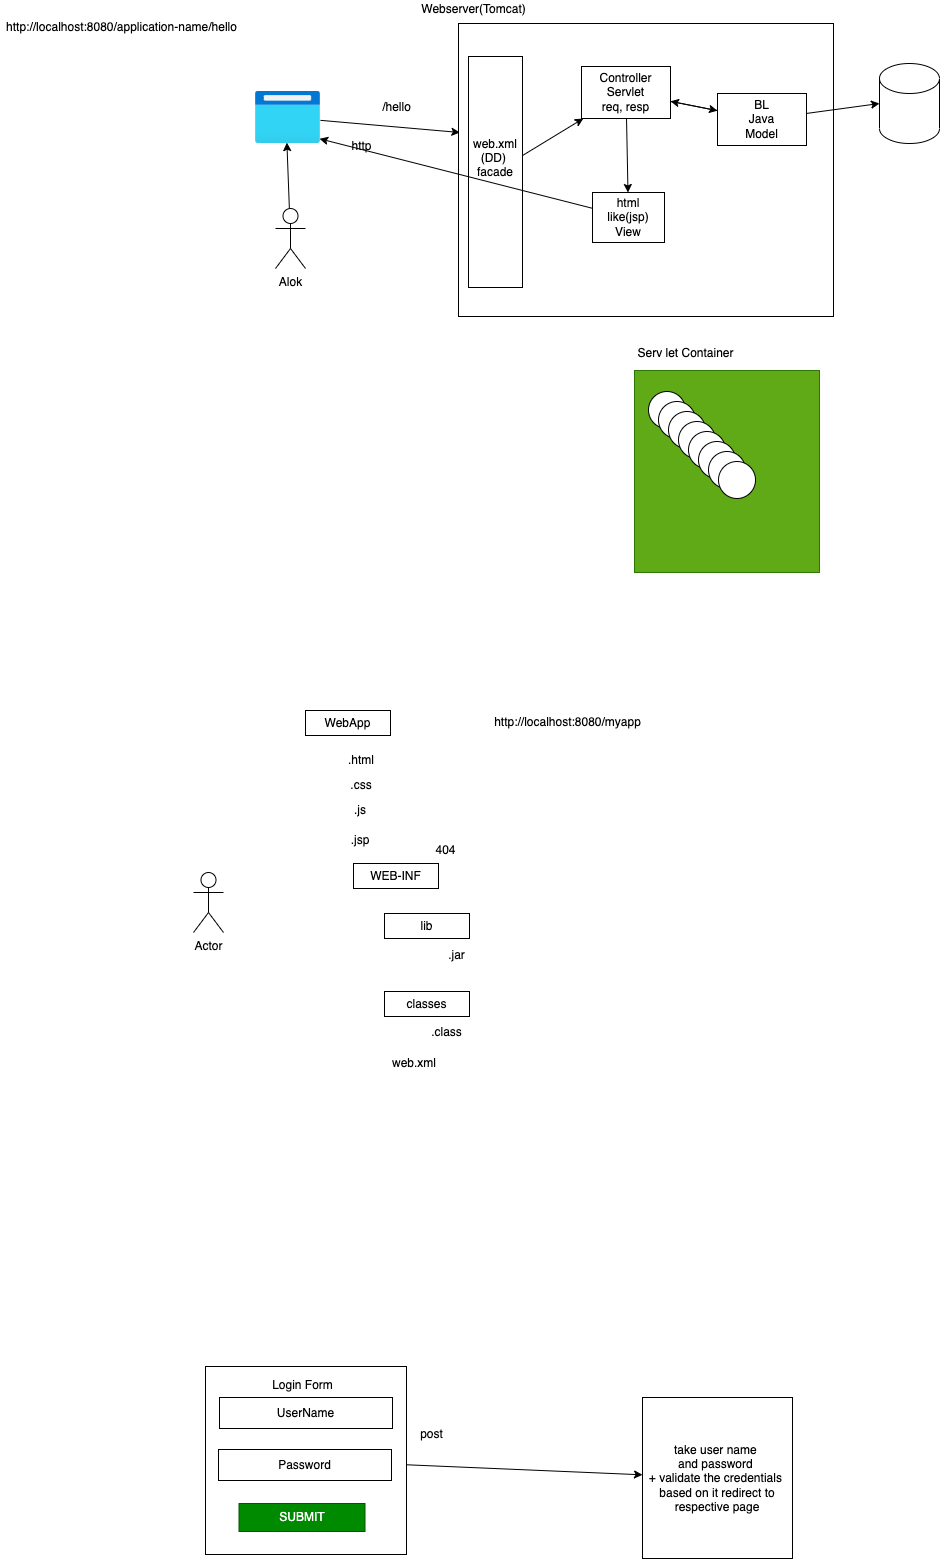

The diagram above was exported from draw.io. Its source (the exported page's mxGraphModel, read from the mxfile embedded in the PNG):
<mxGraphModel dx="1191" dy="531" grid="0" gridSize="10" guides="1" tooltips="1" connect="1" arrows="1" fold="1" page="0" pageScale="1" pageWidth="827" pageHeight="1169" math="0" shadow="0">
  <root>
    <mxCell id="0" />
    <mxCell id="1" parent="0" />
    <mxCell id="11" value="" style="rounded=0;whiteSpace=wrap;html=1;" vertex="1" parent="1">
      <mxGeometry x="248" y="229" width="375" height="293" as="geometry" />
    </mxCell>
    <mxCell id="4" style="edgeStyle=none;html=1;entryX=0;entryY=0.5;entryDx=0;entryDy=0;entryPerimeter=0;" edge="1" parent="1" source="2" target="3">
      <mxGeometry relative="1" as="geometry" />
    </mxCell>
    <mxCell id="18" style="edgeStyle=none;html=1;" edge="1" parent="1" source="2" target="15">
      <mxGeometry relative="1" as="geometry" />
    </mxCell>
    <mxCell id="2" value="BL&lt;br&gt;Java&lt;br&gt;Model" style="rounded=0;whiteSpace=wrap;html=1;" vertex="1" parent="1">
      <mxGeometry x="507" y="299" width="89" height="52" as="geometry" />
    </mxCell>
    <mxCell id="3" value="" style="shape=cylinder3;whiteSpace=wrap;html=1;boundedLbl=1;backgroundOutline=1;size=15;" vertex="1" parent="1">
      <mxGeometry x="669" y="269" width="60" height="80" as="geometry" />
    </mxCell>
    <mxCell id="9" style="edgeStyle=none;html=1;" edge="1" parent="1" source="5">
      <mxGeometry relative="1" as="geometry">
        <mxPoint x="249.40414428710938" y="338" as="targetPoint" />
      </mxGeometry>
    </mxCell>
    <mxCell id="5" value="" style="aspect=fixed;html=1;points=[];align=center;image;fontSize=12;image=img/lib/azure2/general/Browser.svg;" vertex="1" parent="1">
      <mxGeometry x="45" y="297" width="65" height="52" as="geometry" />
    </mxCell>
    <mxCell id="7" style="edgeStyle=none;html=1;entryX=0.483;entryY=0.983;entryDx=0;entryDy=0;entryPerimeter=0;" edge="1" parent="1" source="6" target="5">
      <mxGeometry relative="1" as="geometry" />
    </mxCell>
    <mxCell id="6" value="Alok" style="shape=umlActor;verticalLabelPosition=bottom;verticalAlign=top;html=1;outlineConnect=0;" vertex="1" parent="1">
      <mxGeometry x="65" y="414" width="30" height="60" as="geometry" />
    </mxCell>
    <mxCell id="10" value="http" style="text;html=1;align=center;verticalAlign=middle;resizable=0;points=[];autosize=1;strokeColor=none;fillColor=none;" vertex="1" parent="1">
      <mxGeometry x="136" y="343" width="30" height="18" as="geometry" />
    </mxCell>
    <mxCell id="12" value="Webserver(Tomcat)" style="text;html=1;align=center;verticalAlign=middle;resizable=0;points=[];autosize=1;strokeColor=none;fillColor=none;" vertex="1" parent="1">
      <mxGeometry x="206" y="206" width="114" height="18" as="geometry" />
    </mxCell>
    <mxCell id="16" style="edgeStyle=none;html=1;" edge="1" parent="1" source="13" target="15">
      <mxGeometry relative="1" as="geometry" />
    </mxCell>
    <mxCell id="13" value="web.xml&lt;br&gt;(DD)&amp;nbsp;&lt;br&gt;facade&lt;br&gt;&lt;br&gt;&lt;br&gt;" style="rounded=0;whiteSpace=wrap;html=1;" vertex="1" parent="1">
      <mxGeometry x="258" y="262" width="54" height="231" as="geometry" />
    </mxCell>
    <mxCell id="14" value="/hello" style="text;html=1;align=center;verticalAlign=middle;resizable=0;points=[];autosize=1;strokeColor=none;fillColor=none;" vertex="1" parent="1">
      <mxGeometry x="166" y="304" width="39" height="18" as="geometry" />
    </mxCell>
    <mxCell id="17" style="edgeStyle=none;html=1;" edge="1" parent="1" source="15" target="2">
      <mxGeometry relative="1" as="geometry" />
    </mxCell>
    <mxCell id="20" style="edgeStyle=none;html=1;" edge="1" parent="1" source="15" target="19">
      <mxGeometry relative="1" as="geometry" />
    </mxCell>
    <mxCell id="15" value="Controller&lt;br&gt;Servlet&lt;br&gt;req, resp" style="rounded=0;whiteSpace=wrap;html=1;" vertex="1" parent="1">
      <mxGeometry x="371" y="272" width="89" height="52" as="geometry" />
    </mxCell>
    <mxCell id="21" style="edgeStyle=none;html=1;entryX=0.986;entryY=0.909;entryDx=0;entryDy=0;entryPerimeter=0;" edge="1" parent="1" source="19" target="5">
      <mxGeometry relative="1" as="geometry" />
    </mxCell>
    <mxCell id="19" value="html&lt;br&gt;like(jsp)&lt;br&gt;View" style="rounded=0;whiteSpace=wrap;html=1;" vertex="1" parent="1">
      <mxGeometry x="382" y="398" width="72" height="50" as="geometry" />
    </mxCell>
    <mxCell id="24" value="http://localhost:8080/application-name/hello" style="text;html=1;align=center;verticalAlign=middle;resizable=0;points=[];autosize=1;strokeColor=none;fillColor=none;" vertex="1" parent="1">
      <mxGeometry x="-210" y="224" width="241" height="18" as="geometry" />
    </mxCell>
    <mxCell id="25" value="" style="rounded=0;whiteSpace=wrap;html=1;fillColor=#60a917;fontColor=#ffffff;strokeColor=#2D7600;" vertex="1" parent="1">
      <mxGeometry x="424" y="576" width="185" height="202" as="geometry" />
    </mxCell>
    <mxCell id="26" value="Serv let Container" style="text;html=1;align=center;verticalAlign=middle;resizable=0;points=[];autosize=1;strokeColor=none;fillColor=none;" vertex="1" parent="1">
      <mxGeometry x="422" y="550" width="106" height="18" as="geometry" />
    </mxCell>
    <mxCell id="27" value="" style="ellipse;whiteSpace=wrap;html=1;aspect=fixed;" vertex="1" parent="1">
      <mxGeometry x="438" y="597" width="37" height="37" as="geometry" />
    </mxCell>
    <mxCell id="28" value="" style="ellipse;whiteSpace=wrap;html=1;aspect=fixed;" vertex="1" parent="1">
      <mxGeometry x="448" y="607" width="37" height="37" as="geometry" />
    </mxCell>
    <mxCell id="29" value="" style="ellipse;whiteSpace=wrap;html=1;aspect=fixed;" vertex="1" parent="1">
      <mxGeometry x="458" y="617" width="37" height="37" as="geometry" />
    </mxCell>
    <mxCell id="30" value="" style="ellipse;whiteSpace=wrap;html=1;aspect=fixed;" vertex="1" parent="1">
      <mxGeometry x="468" y="627" width="37" height="37" as="geometry" />
    </mxCell>
    <mxCell id="31" value="" style="ellipse;whiteSpace=wrap;html=1;aspect=fixed;" vertex="1" parent="1">
      <mxGeometry x="478" y="637" width="37" height="37" as="geometry" />
    </mxCell>
    <mxCell id="32" value="" style="ellipse;whiteSpace=wrap;html=1;aspect=fixed;" vertex="1" parent="1">
      <mxGeometry x="488" y="647" width="37" height="37" as="geometry" />
    </mxCell>
    <mxCell id="33" value="" style="ellipse;whiteSpace=wrap;html=1;aspect=fixed;" vertex="1" parent="1">
      <mxGeometry x="498" y="657" width="37" height="37" as="geometry" />
    </mxCell>
    <mxCell id="34" value="" style="ellipse;whiteSpace=wrap;html=1;aspect=fixed;" vertex="1" parent="1">
      <mxGeometry x="508" y="667" width="37" height="37" as="geometry" />
    </mxCell>
    <mxCell id="35" value="WebApp" style="rounded=0;whiteSpace=wrap;html=1;" vertex="1" parent="1">
      <mxGeometry x="95" y="916" width="85" height="25" as="geometry" />
    </mxCell>
    <mxCell id="36" value=".html" style="text;html=1;strokeColor=none;fillColor=none;align=center;verticalAlign=middle;whiteSpace=wrap;rounded=0;" vertex="1" parent="1">
      <mxGeometry x="121" y="951" width="60" height="30" as="geometry" />
    </mxCell>
    <mxCell id="37" value=".css" style="text;html=1;strokeColor=none;fillColor=none;align=center;verticalAlign=middle;whiteSpace=wrap;rounded=0;" vertex="1" parent="1">
      <mxGeometry x="121" y="976" width="60" height="30" as="geometry" />
    </mxCell>
    <mxCell id="38" value=".js" style="text;html=1;strokeColor=none;fillColor=none;align=center;verticalAlign=middle;whiteSpace=wrap;rounded=0;" vertex="1" parent="1">
      <mxGeometry x="120" y="1001" width="60" height="30" as="geometry" />
    </mxCell>
    <mxCell id="39" value=".jsp" style="text;html=1;strokeColor=none;fillColor=none;align=center;verticalAlign=middle;whiteSpace=wrap;rounded=0;" vertex="1" parent="1">
      <mxGeometry x="120" y="1031" width="60" height="30" as="geometry" />
    </mxCell>
    <mxCell id="40" value="WEB-INF" style="rounded=0;whiteSpace=wrap;html=1;" vertex="1" parent="1">
      <mxGeometry x="143" y="1069" width="85" height="25" as="geometry" />
    </mxCell>
    <mxCell id="41" value="404" style="text;html=1;align=center;verticalAlign=middle;resizable=0;points=[];autosize=1;strokeColor=none;fillColor=none;" vertex="1" parent="1">
      <mxGeometry x="220" y="1047" width="30" height="18" as="geometry" />
    </mxCell>
    <mxCell id="42" value="Actor" style="shape=umlActor;verticalLabelPosition=bottom;verticalAlign=top;html=1;outlineConnect=0;" vertex="1" parent="1">
      <mxGeometry x="-17" y="1078" width="30" height="60" as="geometry" />
    </mxCell>
    <mxCell id="43" value="lib" style="rounded=0;whiteSpace=wrap;html=1;" vertex="1" parent="1">
      <mxGeometry x="174" y="1119" width="85" height="25" as="geometry" />
    </mxCell>
    <mxCell id="44" value="classes" style="rounded=0;whiteSpace=wrap;html=1;" vertex="1" parent="1">
      <mxGeometry x="174" y="1197" width="85" height="25" as="geometry" />
    </mxCell>
    <mxCell id="45" value="web.xml" style="text;html=1;strokeColor=none;fillColor=none;align=center;verticalAlign=middle;whiteSpace=wrap;rounded=0;" vertex="1" parent="1">
      <mxGeometry x="174" y="1254" width="60" height="30" as="geometry" />
    </mxCell>
    <mxCell id="46" value=".jar" style="text;html=1;align=center;verticalAlign=middle;resizable=0;points=[];autosize=1;strokeColor=none;fillColor=none;" vertex="1" parent="1">
      <mxGeometry x="232" y="1152" width="27" height="18" as="geometry" />
    </mxCell>
    <mxCell id="47" value=".class" style="text;html=1;align=center;verticalAlign=middle;resizable=0;points=[];autosize=1;strokeColor=none;fillColor=none;" vertex="1" parent="1">
      <mxGeometry x="215" y="1229" width="41" height="18" as="geometry" />
    </mxCell>
    <mxCell id="48" value="http://localhost:8080/myapp" style="text;html=1;align=center;verticalAlign=middle;resizable=0;points=[];autosize=1;strokeColor=none;fillColor=none;" vertex="1" parent="1">
      <mxGeometry x="278" y="919" width="157" height="18" as="geometry" />
    </mxCell>
    <mxCell id="54" style="edgeStyle=none;html=1;" edge="1" parent="1" source="49" target="56">
      <mxGeometry relative="1" as="geometry">
        <mxPoint x="370.2041931152344" y="1649.5333658854165" as="targetPoint" />
      </mxGeometry>
    </mxCell>
    <mxCell id="49" value="" style="rounded=0;whiteSpace=wrap;html=1;" vertex="1" parent="1">
      <mxGeometry x="-5" y="1572" width="201" height="188" as="geometry" />
    </mxCell>
    <mxCell id="50" value="UserName" style="rounded=0;whiteSpace=wrap;html=1;" vertex="1" parent="1">
      <mxGeometry x="9" y="1603" width="173" height="31" as="geometry" />
    </mxCell>
    <mxCell id="51" value="Login Form" style="text;html=1;align=center;verticalAlign=middle;resizable=0;points=[];autosize=1;strokeColor=none;fillColor=none;" vertex="1" parent="1">
      <mxGeometry x="56" y="1582" width="71" height="18" as="geometry" />
    </mxCell>
    <mxCell id="52" value="Password" style="rounded=0;whiteSpace=wrap;html=1;" vertex="1" parent="1">
      <mxGeometry x="8" y="1655" width="173" height="31" as="geometry" />
    </mxCell>
    <mxCell id="53" value="SUBMIT" style="rounded=0;whiteSpace=wrap;html=1;fillColor=#008a00;fontColor=#ffffff;strokeColor=#005700;" vertex="1" parent="1">
      <mxGeometry x="28.5" y="1709" width="126" height="28" as="geometry" />
    </mxCell>
    <mxCell id="55" value="post" style="text;html=1;align=center;verticalAlign=middle;resizable=0;points=[];autosize=1;strokeColor=none;fillColor=none;" vertex="1" parent="1">
      <mxGeometry x="204" y="1631" width="33" height="18" as="geometry" />
    </mxCell>
    <mxCell id="56" value="take user name&amp;nbsp;&lt;br&gt;and password&amp;nbsp;&lt;br&gt;+ validate the credentials&amp;nbsp;&lt;br&gt;based on it redirect to respective page" style="rounded=0;whiteSpace=wrap;html=1;" vertex="1" parent="1">
      <mxGeometry x="432" y="1603" width="150" height="161" as="geometry" />
    </mxCell>
  </root>
</mxGraphModel>